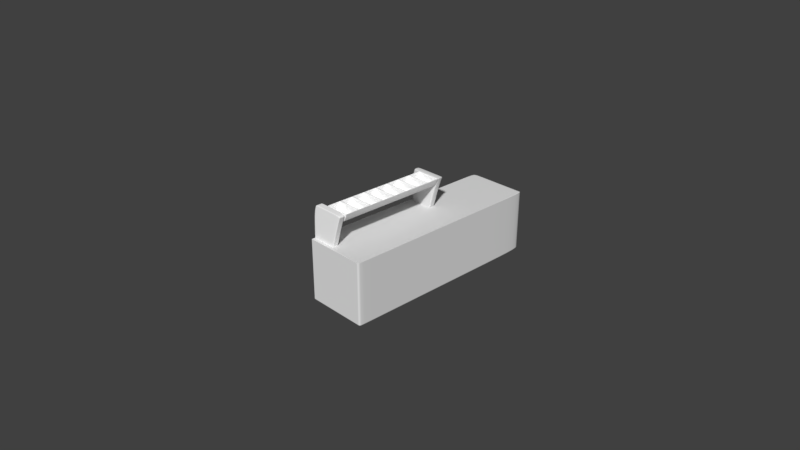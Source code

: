 # Source: tezgah.blend  (saved by Blender 2.79.0; exported with 4.5.12 LTS)
import bpy
from mathutils import Matrix  # noqa: F401  (used for matrix-valued properties, if any)

bpy.ops.wm.read_factory_settings(use_empty=True)
scene = bpy.context.scene
scene.name = 'Scene'

# ---- collections
col_collection_1 = bpy.data.collections.new('Collection 1'); scene.collection.children.link(col_collection_1)

# ---- materials (node trees are filled in below, after node groups)
mat_material_001 = bpy.data.materials.new('Material.001')
mat_material_001.alpha_threshold = 0.0
mat_material_001.use_transparent_shadow = False
mat_material_001.diffuse_color = (1.0, 1.0, 1.0, 1.0)
mat_material_001.roughness = 0.5
mat_material_002 = bpy.data.materials.new('Material.002')
mat_material_002.alpha_threshold = 0.0
mat_material_002.use_transparent_shadow = False
mat_material_002.roughness = 0.5
mat_material_003 = bpy.data.materials.new('Material.003')
mat_material_003.alpha_threshold = 0.0
mat_material_003.use_transparent_shadow = False
mat_material_003.roughness = 0.5
mat_material = bpy.data.materials.new('Material')
mat_material.alpha_threshold = 0.0
mat_material.use_transparent_shadow = False
mat_material.diffuse_color = (1.0, 1.0, 1.0, 1.0)
mat_material.roughness = 0.5
mat_material.line_color = (0.0, 0.0, 0.0, 1.0)

# ---- material node trees

# ---- world
world_world = bpy.data.worlds.new('World'); scene.world = world_world
world_world.color = (0.05088, 0.05088, 0.05088)
world_world.use_sun_shadow = False
world_world.sun_shadow_jitter_overblur = 0.0
world_world.cycles.sampling_method = 'MANUAL'

# ---- cameras
cam_camera = bpy.data.cameras.new('Camera')
cam_camera.clip_end = 100.0
cam_camera.lens = 35.0
cam_camera.sensor_width = 32.0
cam_camera.sensor_height = 18.0
cam_camera.ortho_scale = 7.314
cam_camera.dof.focus_distance = 0.0
cam_camera.dof.aperture_fstop = 128.0

# ---- meshes
me_cube_003 = bpy.data.meshes.new('Cube.003')
me_cube_003.from_pydata([(0.1864, 0.7536, -0.8996), (-0.4955, 0.7555, 1.0), (0.1864, 0.9981, -0.8996), (-0.4955, 1.0, 1.0), (0.6601, 0.7536, -0.8996), (0.6601, 0.7536, 1.0), (0.6601, 0.9981, -0.8996), (0.6601, 0.9981, 1.0), (-0.6576, 0.7555, 1.31), (-0.6576, 1.0, 1.31), (0.5344, 0.9981, 1.31), (0.5344, 0.7536, 1.31), (0.5583, 0.9981, 1.251), (0.5583, 0.7536, 1.251), (-0.6268, 0.7555, 1.251), (-0.6268, 1.0, 1.251), (0.1864, 0.9848, -0.8996), (-0.4955, 0.9867, 1.0), (0.6601, 0.9848, -0.8996), (0.6601, 0.9848, 1.0), (-0.6576, 0.9867, 1.31), (0.5344, 0.9848, 1.31), (-0.6268, 0.9867, 1.251), (0.5583, 0.9848, 1.251), (0.1864, 0.8031, -0.8996), (0.6601, 0.8031, 1.0), (0.5344, 0.8031, 1.31), (0.5583, 0.8031, 1.251), (-0.4955, 0.805, 1.0), (0.6601, 0.8031, -0.8996), (-0.6576, 0.805, 1.31), (-0.6268, 0.805, 1.251), (0.01446, 0.7541, -0.4206), (0.01446, 0.9986, -0.4206), (0.6601, 0.9981, -0.4206), (0.6601, 0.7536, -0.4206), (0.6601, 0.9848, -0.4206), (0.01446, 0.9853, -0.4206), (0.01446, 0.8036, -0.4206), (0.6601, 0.8031, -0.4206), (0.6109, 0.9981, -0.8996), (0.54, 0.9983, 1.0), (0.6109, 0.7536, -0.8996), (0.54, 0.7538, 1.0), (0.4105, 0.9983, 1.31), (0.4105, 0.7538, 1.31), (0.4351, 0.9983, 1.251), (0.4351, 0.7538, 1.251), (0.4105, 0.985, 1.31), (0.6109, 0.9848, -0.8996), (0.4105, 0.8033, 1.31), (0.6109, 0.8031, -0.8996), (0.593, 0.7536, -0.4206), (0.593, 0.9982, -0.4206)], [], [(37, 17, 3, 33), (53, 41, 7, 34), (39, 25, 5, 35), (52, 43, 1, 32), (51, 29, 4, 42), (23, 12, 10, 21), (50, 30, 8, 45), (31, 14, 8, 30), (47, 13, 11, 45), (46, 15, 9, 44), (41, 3, 15, 46), (43, 5, 13, 47), (28, 1, 14, 31), (19, 7, 12, 23), (25, 19, 23, 27), (3, 17, 22, 15), (15, 22, 20, 9), (44, 9, 20, 48), (27, 23, 21, 26), (40, 6, 18, 49), (34, 7, 19, 36), (38, 28, 17, 37), (32, 1, 28, 38), (13, 27, 26, 11), (5, 25, 27, 13), (17, 28, 31, 22), (22, 31, 30, 20), (48, 20, 30, 50), (49, 18, 29, 51), (36, 19, 25, 39), (18, 36, 39, 29), (0, 32, 38, 24), (24, 38, 37, 16), (6, 34, 36, 18), (42, 52, 32, 0), (29, 39, 35, 4), (40, 53, 34, 6), (16, 37, 33, 2), (2, 33, 53, 40), (4, 35, 52, 42), (16, 49, 51, 24), (21, 48, 50, 26), (2, 40, 49, 16), (10, 44, 48, 21), (1, 43, 47, 14), (7, 41, 46, 12), (12, 46, 44, 10), (14, 47, 45, 8), (26, 50, 45, 11), (24, 51, 42, 0), (35, 5, 43, 52), (33, 3, 41, 53)])
me_cube_003.materials.append(mat_material_001)
me_cube_003.use_remesh_preserve_volume = False
me_cube_003.use_remesh_preserve_attributes = False
me_cube_003.use_mirror_vertex_groups = False
me_cube_003.update()
me_cube_002 = bpy.data.meshes.new('Cube.002')
me_cube_002.from_pydata([(0.1864, 0.7536, -1.0), (-0.4955, 0.7555, 1.0), (0.1864, 0.9981, -1.0), (-0.4955, 1.0, 1.0), (0.6601, 0.7536, -1.0), (0.6601, 0.7536, 1.0), (0.6601, 0.9981, -1.0), (0.6601, 0.9981, 1.0), (-0.6576, 0.7555, 1.31), (-0.6576, 1.0, 1.31), (0.5344, 0.9981, 1.31), (0.5344, 0.7536, 1.31), (0.2062, 0.9981, -1.0), (-0.4474, 0.9999, 1.0), (0.2062, 0.7536, -1.0), (-0.4474, 0.7554, 1.0), (-0.6079, 0.9999, 1.31), (-0.6079, 0.7554, 1.31), (0.5463, 0.9981, 1.28), (0.5463, 0.7536, 1.28), (-0.6422, 0.7555, 1.28), (-0.6422, 1.0, 1.28), (-0.5927, 0.9999, 1.28), (-0.5927, 0.7554, 1.28), (0.5373, 0.9983, 1.0), (0.6098, 0.7536, -1.0), (0.4077, 0.9983, 1.31), (0.6098, 0.9981, -1.0), (0.5373, 0.7538, 1.0), (0.4077, 0.7538, 1.31), (0.42, 0.9983, 1.28), (0.42, 0.7538, 1.28)], [], [(0, 1, 3, 2), (27, 24, 7, 6), (6, 7, 5, 4), (14, 15, 1, 0), (27, 6, 4, 25), (19, 18, 10, 11), (16, 9, 8, 17), (21, 20, 8, 9), (31, 19, 11, 29), (22, 21, 9, 16), (30, 22, 16, 26), (20, 23, 17, 8), (26, 16, 17, 29), (2, 12, 14, 0), (25, 28, 15, 14), (2, 3, 13, 12), (1, 15, 23, 20), (24, 13, 22, 30), (13, 3, 21, 22), (28, 5, 19, 31), (3, 1, 20, 21), (5, 7, 18, 19), (15, 28, 31, 23), (7, 24, 30, 18), (4, 5, 28, 25), (10, 26, 29, 11), (18, 30, 26, 10), (23, 31, 29, 17), (12, 27, 25, 14), (12, 13, 24, 27)])
me_cube_002.materials.append(mat_material_002)
me_cube_002.use_remesh_preserve_volume = False
me_cube_002.use_remesh_preserve_attributes = False
me_cube_002.use_mirror_vertex_groups = False
me_cube_002.update()
me_cube_001 = bpy.data.meshes.new('Cube.001')
me_cube_001.from_pydata([(-0.5027, -0.6872, 0.1242), (-0.5027, -0.6872, 1.626), (-0.5027, 3.281, 0.1242), (-0.5027, 3.281, 1.626), (1.0, -0.6872, 0.1242), (1.0, -0.6872, 1.626), (1.0, 4.413, 0.1242), (1.0, 3.281, 1.626), (-0.5027, -0.6872, 1.626), (-0.5027, 3.281, 1.626), (1.0, 4.413, 1.626), (1.0, -0.6872, 1.626), (-0.5027, 3.281, 0.1677), (1.0, 4.413, 0.1677), (1.0, -0.6872, 0.1677), (-0.5027, -0.6872, 0.1677), (-0.5027, 3.158, 0.1242), (-0.5027, 3.158, 1.626), (1.0, 3.158, 0.1242), (1.0, 3.158, 1.626), (1.0, 3.158, 1.626), (-0.5027, 3.158, 1.626), (-0.5027, 3.158, 0.1677), (1.0, 3.158, 0.1677), (-0.5027, -0.5575, 0.1242), (1.0, -0.5575, 1.626), (1.0, -0.5575, 1.626), (1.0, -0.5575, 0.1677), (-0.5027, -0.5575, 1.626), (1.0, -0.5575, 0.1242), (-0.5027, -0.5575, 1.626), (-0.5027, -0.5575, 0.1677), (-0.5027, 4.413, 0.1242), (-0.5027, 3.281, 1.626), (-0.5027, -0.6872, 0.1242), (-0.5027, -0.6872, 1.626), (-0.5027, -0.6872, 1.626), (-0.5027, 4.413, 1.626), (-0.5027, 4.413, 0.1677), (-0.5027, -0.6872, 0.1677), (-0.5027, 3.158, 1.626), (-0.5027, 3.158, 0.1242), (-0.5027, -0.5575, 1.626), (-0.5027, -0.5575, 0.1242), (0.9363, 3.281, 1.626), (0.9363, -0.6872, 0.1242), (0.9363, 4.413, 1.626), (0.9363, 4.413, 0.1677), (0.9363, 3.158, 1.626), (0.9363, -0.5575, 1.626), (0.9363, 4.413, 0.1242), (0.9363, -0.6872, 1.626), (0.9363, -0.6872, 1.626), (0.9363, -0.6872, 0.1677), (0.9363, 3.158, 0.1242), (0.9363, -0.5575, 0.1242), (-0.5027, -0.6872, 1.62), (-0.5027, 3.281, 1.62), (1.0, 4.413, 1.62), (1.0, -0.6872, 1.62), (-0.5027, 3.158, 1.62), (1.0, 3.158, 1.62), (-0.5027, -0.5575, 1.62), (1.0, -0.5575, 1.62), (-0.5027, 4.413, 1.62), (-0.5027, -0.6872, 1.62), (0.9363, -0.6872, 1.62), (0.9363, 4.413, 1.62), (-0.5027, 4.413, 0.1242), (-0.5027, -0.6872, 1.626), (-0.5027, -0.6872, 1.626), (-0.5027, -0.6872, 0.1677), (-0.5027, 3.158, 0.1242), (-0.5027, -0.5575, 0.1242), (-0.5027, 3.281, 1.626), (-0.5027, -0.6872, 0.1242), (-0.5027, 4.413, 1.626), (-0.5027, 4.413, 0.1677), (-0.5027, 3.158, 1.626), (-0.5027, -0.5575, 1.626), (-0.5027, 4.413, 1.62), (-0.5027, -0.6872, 1.62), (0.9363, 3.281, 1.626), (0.9363, -0.6872, 0.1242), (0.9363, 4.413, 1.626), (0.9363, 4.413, 0.1677), (0.9363, 3.158, 1.626), (0.9363, -0.5575, 1.626), (0.9363, 4.413, 1.62), (0.9363, 4.413, 0.1242), (0.9363, -0.6872, 1.626), (0.9363, -0.6872, 1.626), (0.9363, -0.6872, 0.1677), (0.9363, 3.158, 0.1242), (0.9363, -0.5575, 0.1242), (0.9363, -0.6872, 1.62), (-0.5027, 3.281, 0.1677), (1.0, 4.413, 0.1677), (1.0, -0.6872, 0.1677), (-0.5027, 3.158, 0.1677), (1.0, 3.158, 0.1677), (-0.5027, -0.5575, 0.1677), (1.0, -0.5575, 0.1677), (-0.5027, 4.413, 0.1677), (-0.5027, -0.6872, 0.1677), (0.9363, -0.6872, 0.1677), (0.9363, 4.413, 0.1677), (-0.5027, -0.6872, 0.1677), (-0.5027, -0.6872, 0.1677), (-0.5027, 4.413, 0.1677), (0.9363, -0.6872, 0.1677), (0.9363, 4.413, 0.1677), (-0.5027, -0.6872, 1.62), (-0.5027, 3.281, 1.62), (1.0, 4.413, 1.62), (1.0, -0.6872, 1.62), (-0.5027, 3.158, 1.62), (1.0, 3.158, 1.62), (-0.5027, -0.5575, 1.62), (1.0, -0.5575, 1.62), (-0.5027, 4.413, 1.62), (-0.5027, -0.6872, 1.62), (0.9363, -0.6872, 1.62), (0.9363, 4.413, 1.62), (-0.5027, -0.6872, 1.62), (-0.5027, 4.413, 1.62), (0.9363, -0.6872, 1.62), (0.9363, 4.413, 1.62)], [], [(21, 17, 3, 9), (46, 44, 7, 10), (26, 25, 5, 11), (36, 35, 1, 8), (55, 29, 4, 45), (42, 28, 1, 35), (65, 36, 8, 56), (63, 26, 11, 59), (67, 46, 10, 58), (60, 21, 9, 57), (16, 22, 12, 2), (50, 47, 13, 6), (29, 27, 14, 4), (34, 39, 15, 0), (6, 13, 23, 18), (24, 31, 22, 16), (62, 30, 21, 60), (58, 10, 20, 61), (33, 3, 17, 40), (50, 6, 18, 54), (10, 7, 19, 20), (30, 28, 17, 21), (8, 1, 28, 30), (56, 8, 30, 62), (0, 15, 31, 24), (18, 23, 27, 29), (61, 20, 26, 63), (40, 17, 28, 42), (54, 18, 29, 55), (20, 19, 25, 26), (16, 41, 43, 24), (78, 40, 42, 79), (2, 32, 41, 16), (74, 33, 40, 78), (75, 71, 39, 34), (2, 12, 38, 32), (57, 9, 37, 64), (81, 70, 36, 65), (79, 42, 35, 69), (24, 43, 34, 0), (70, 69, 35, 36), (9, 3, 33, 37), (11, 5, 51, 52), (25, 49, 51, 5), (59, 11, 52, 66), (4, 14, 53, 45), (7, 44, 48, 19), (19, 48, 49, 25), (93, 54, 55, 94), (89, 50, 54, 93), (89, 85, 47, 50), (88, 84, 46, 67), (94, 55, 45, 83), (84, 82, 44, 46), (127, 88, 67, 123), (115, 59, 66, 122), (124, 81, 65, 121), (113, 57, 64, 120), (117, 61, 63, 119), (112, 56, 62, 118), (114, 58, 61, 117), (118, 62, 60, 116), (116, 60, 57, 113), (123, 67, 58, 114), (119, 63, 59, 115), (121, 65, 56, 112), (126, 95, 81, 124), (120, 64, 80, 125), (37, 33, 74, 76), (43, 73, 75, 34), (64, 37, 76, 80), (32, 38, 77, 68), (32, 68, 72, 41), (41, 72, 73, 43), (91, 90, 69, 70), (87, 79, 69, 90), (95, 91, 70, 81), (83, 92, 71, 75), (82, 74, 78, 86), (86, 78, 79, 87), (48, 86, 87, 49), (44, 82, 86, 48), (45, 53, 92, 83), (66, 52, 91, 95), (49, 87, 90, 51), (52, 51, 90, 91), (122, 66, 95, 126), (125, 80, 88, 127), (76, 74, 82, 84), (73, 94, 83, 75), (80, 76, 84, 88), (68, 77, 85, 89), (68, 89, 93, 72), (72, 93, 94, 73), (77, 109, 111, 85), (53, 105, 110, 92), (38, 103, 109, 77), (92, 110, 108, 71), (39, 104, 107, 15), (27, 102, 98, 14), (47, 106, 97, 13), (22, 99, 96, 12), (31, 101, 99, 22), (13, 97, 100, 23), (15, 107, 101, 31), (23, 100, 102, 27), (12, 96, 103, 38), (71, 108, 104, 39), (14, 98, 105, 53), (85, 111, 106, 47), (109, 125, 127, 111), (105, 122, 126, 110), (103, 120, 125, 109), (110, 126, 124, 108), (104, 121, 112, 107), (102, 119, 115, 98), (106, 123, 114, 97), (99, 116, 113, 96), (101, 118, 116, 99), (97, 114, 117, 100), (107, 112, 118, 101), (100, 117, 119, 102), (96, 113, 120, 103), (108, 124, 121, 104), (98, 115, 122, 105), (111, 127, 123, 106)])
me_cube_001.polygons.foreach_set('use_smooth', [True] * 126)
me_cube_001.materials.append(mat_material_003)
me_cube_001.use_remesh_preserve_volume = False
me_cube_001.use_remesh_preserve_attributes = False
me_cube_001.use_mirror_vertex_groups = False
me_cube_001.update()
me_cube = bpy.data.meshes.new('Cube')
me_cube.from_pydata([(0.3736, -0.8831, 1.0), (0.4658, -0.8457, 1.468), (-0.5223, -0.8831, 1.0), (-0.365, -0.8457, 1.468), (0.4658, -0.5218, 1.468), (0.3736, -0.4845, 1.0), (-0.5223, -0.4845, 1.0), (-0.365, -0.5218, 1.468), (0.4658, -0.1232, 1.468), (0.3736, -0.08589, 1.0), (-0.5223, -0.08589, 1.0), (-0.365, -0.1232, 1.468), (0.4658, 0.2754, 1.468), (0.3736, 0.3127, 1.0), (-0.5223, 0.3127, 1.0), (-0.365, 0.2754, 1.468), (0.4658, 0.674, 1.468), (0.3736, 0.7113, 1.0), (-0.5223, 0.7113, 1.0), (-0.365, 0.674, 1.468), (0.4658, 1.073, 1.468), (0.3736, 1.11, 1.0), (-0.5223, 1.11, 1.0), (-0.365, 1.073, 1.468), (0.4658, 1.471, 1.468), (0.3736, 1.509, 1.0), (-0.5223, 1.509, 1.0), (-0.365, 1.471, 1.468), (0.4658, 1.87, 1.468), (0.3736, 1.907, 1.0), (-0.5223, 1.907, 1.0), (-0.365, 1.87, 1.468), (0.4658, 2.268, 1.468), (0.3736, 2.306, 1.0), (-0.5223, 2.306, 1.0), (-0.365, 2.268, 1.468), (0.5032, -0.8831, 1.468), (-0.4023, -0.8831, 1.468), (0.4658, -0.4471, 1.468), (-0.365, -0.4471, 1.468), (0.5032, -0.4845, 1.468), (-0.4023, -0.4845, 1.468), (0.4658, -0.04854, 1.468), (-0.365, -0.04854, 1.468), (0.5032, -0.08589, 1.468), (-0.4023, -0.08589, 1.468), (0.4658, 0.3501, 1.468), (-0.365, 0.3501, 1.468), (0.5032, 0.3127, 1.468), (-0.4023, 0.3127, 1.468), (0.4658, 0.7487, 1.468), (-0.365, 0.7487, 1.468), (0.5032, 0.7113, 1.468), (-0.4023, 0.7113, 1.468), (0.4658, 1.147, 1.468), (-0.365, 1.147, 1.468), (0.5032, 1.11, 1.468), (-0.4023, 1.11, 1.468), (0.4658, 1.546, 1.468), (-0.365, 1.546, 1.468), (0.5032, 1.509, 1.468), (-0.4023, 1.509, 1.468), (0.4658, 1.944, 1.468), (-0.365, 1.944, 1.468), (0.5032, 1.907, 1.468), (-0.4023, 1.907, 1.468), (0.5032, 2.306, 1.468), (-0.4023, 2.306, 1.468), (0.3636, -0.8457, 1.077), (-0.365, -0.8457, 1.077), (0.3636, -0.5218, 1.077), (-0.365, -0.5218, 1.077), (0.3734, -0.4471, 1.077), (-0.365, -0.4471, 1.077), (0.3734, -0.1232, 1.077), (-0.365, -0.1232, 1.077), (0.3691, -0.04854, 1.077), (-0.365, -0.04854, 1.077), (0.3691, 0.2754, 1.077), (-0.365, 0.2754, 1.077), (0.3738, 0.3501, 1.077), (-0.365, 0.3501, 1.077), (0.3738, 0.674, 1.077), (-0.365, 0.674, 1.077), (0.3785, 0.7487, 1.077), (-0.365, 0.7487, 1.077), (0.3785, 1.073, 1.077), (-0.365, 1.073, 1.077), (0.3645, 1.147, 1.077), (-0.365, 1.147, 1.077), (0.3645, 1.471, 1.077), (-0.365, 1.471, 1.077), (0.3444, 1.546, 1.077), (-0.365, 1.546, 1.077), (0.3444, 1.87, 1.077), (-0.365, 1.87, 1.077), (0.3738, 1.944, 1.077), (-0.365, 1.944, 1.077), (0.3738, 2.268, 1.077), (-0.365, 2.268, 1.077), (0.5032, -0.8567, 1.468), (-0.4023, -0.8567, 1.468), (-0.5223, -0.8567, 1.0), (0.3736, -0.8567, 1.0), (0.4658, -0.8243, 1.468), (-0.365, -0.8243, 1.468), (0.3636, -0.8243, 1.077), (-0.365, -0.8243, 1.077), (0.5032, -0.5203, 1.468), (-0.5223, -0.5203, 1.0), (0.4658, -0.5509, 1.468), (0.3636, -0.5509, 1.077), (-0.4023, -0.5203, 1.468), (0.3736, -0.5203, 1.0), (-0.365, -0.5509, 1.468), (-0.365, -0.5509, 1.077), (-0.4023, -0.4604, 1.468), (-0.5223, -0.4604, 1.0), (0.3736, -0.4604, 1.0), (0.5032, -0.4604, 1.468), (-0.365, -0.4276, 1.468), (0.4658, -0.4276, 1.468), (-0.365, -0.4276, 1.077), (0.3734, -0.4276, 1.077), (-0.4023, -0.135, 1.468), (0.5032, -0.135, 1.468), (-0.365, -0.1632, 1.468), (0.4658, -0.1632, 1.468), (-0.365, -0.1632, 1.077), (0.3734, -0.1632, 1.077), (-0.5223, -0.135, 1.0), (0.3736, -0.135, 1.0), (0.5032, -0.07816, 1.468), (-0.4023, -0.07816, 1.468), (0.3736, -0.07816, 1.0), (-0.5223, -0.07816, 1.0), (0.4658, -0.04226, 1.468), (-0.365, -0.04226, 1.468), (0.3691, -0.04226, 1.077), (-0.365, -0.04226, 1.077), (0.5032, 0.2451, 1.468), (0.3736, 0.2451, 1.0), (0.4658, 0.2204, 1.468), (0.3691, 0.2204, 1.077), (-0.4023, 0.2451, 1.468), (-0.5223, 0.2451, 1.0), (-0.365, 0.2204, 1.468), (-0.365, 0.2204, 1.077), (0.5032, 0.6733, 1.468), (-0.4023, 0.6733, 1.468), (0.3736, 0.6733, 1.0), (-0.5223, 0.6733, 1.0), (0.4658, 0.6431, 1.468), (-0.365, 0.6431, 1.468), (0.3738, 0.6431, 1.077), (-0.365, 0.6431, 1.077), (-0.4023, 0.4035, 1.468), (-0.5223, 0.4035, 1.0), (-0.365, 0.4238, 1.468), (-0.365, 0.4238, 1.077), (0.5032, 0.4035, 1.468), (0.3736, 0.4035, 1.0), (0.4658, 0.4238, 1.468), (0.3738, 0.4238, 1.077), (-0.4023, 1.079, 1.468), (-0.5223, 1.079, 1.0), (0.3736, 1.079, 1.0), (0.5032, 1.079, 1.468), (-0.365, 1.047, 1.468), (0.4658, 1.047, 1.468), (-0.365, 1.047, 1.077), (0.3785, 1.047, 1.077), (-0.5223, 0.7502, 1.0), (0.3736, 0.7502, 1.0), (-0.4023, 0.7502, 1.468), (0.5032, 0.7502, 1.468), (-0.365, 0.7803, 1.468), (0.4658, 0.7803, 1.468), (-0.365, 0.7803, 1.077), (0.3785, 0.7803, 1.077), (0.5032, 1.157, 1.468), (-0.4023, 1.157, 1.468), (0.3736, 1.157, 1.0), (-0.5223, 1.157, 1.0), (0.4658, 1.186, 1.468), (-0.365, 1.186, 1.468), (0.3645, 1.186, 1.077), (-0.365, 1.186, 1.077), (0.5032, 1.478, 1.468), (0.3736, 1.478, 1.0), (0.4658, 1.447, 1.468), (0.3645, 1.447, 1.077), (-0.4023, 1.478, 1.468), (-0.5223, 1.478, 1.0), (-0.365, 1.447, 1.468), (-0.365, 1.447, 1.077), (0.3736, 1.565, 1.0), (0.5032, 1.565, 1.468), (-0.4023, 1.565, 1.468), (-0.5223, 1.565, 1.0), (0.4658, 1.591, 1.468), (-0.365, 1.591, 1.468), (0.3444, 1.591, 1.077), (-0.365, 1.591, 1.077), (0.3736, 1.844, 1.0), (-0.4023, 1.844, 1.468), (-0.365, 1.818, 1.468), (-0.365, 1.818, 1.077), (0.5032, 1.844, 1.468), (-0.5223, 1.844, 1.0), (0.4658, 1.818, 1.468), (0.3444, 1.818, 1.077), (-0.4023, 2.274, 1.468), (-0.5223, 2.274, 1.0), (0.3736, 2.274, 1.0), (0.5032, 2.274, 1.468), (-0.365, 2.242, 1.468), (0.4658, 2.242, 1.468), (-0.365, 2.242, 1.077), (0.3738, 2.242, 1.077), (-0.5223, 1.939, 1.0), (0.3736, 1.939, 1.0), (-0.4023, 1.939, 1.468), (0.5032, 1.939, 1.468), (-0.365, 1.971, 1.468), (0.4658, 1.971, 1.468), (-0.365, 1.971, 1.077), (0.3738, 1.971, 1.077), (-0.4481, -0.8831, 1.0), (-0.3273, -0.8831, 1.468), (-0.4481, -0.4845, 1.0), (-0.3273, -0.4845, 1.468), (-0.4481, -0.08589, 1.0), (-0.3273, -0.08589, 1.468), (-0.4481, 0.3127, 1.0), (-0.3273, 0.3127, 1.468), (-0.4481, 0.7113, 1.0), (-0.3273, 0.7113, 1.468), (-0.4481, 1.11, 1.0), (-0.3273, 1.11, 1.468), (-0.4481, 1.509, 1.0), (-0.3273, 1.509, 1.468), (-0.4481, 1.907, 1.0), (-0.3273, 1.907, 1.468), (-0.4481, 2.306, 1.0), (-0.3273, 2.306, 1.468), (-0.2961, -0.8457, 1.468), (-0.2961, -0.5218, 1.468), (-0.2961, -0.4471, 1.468), (-0.2961, -0.1232, 1.468), (-0.2961, -0.04854, 1.468), (-0.2961, 0.2754, 1.468), (-0.2961, 0.3501, 1.468), (-0.2961, 0.674, 1.468), (-0.2961, 0.7487, 1.468), (-0.2961, 1.073, 1.468), (-0.2961, 1.147, 1.468), (-0.2961, 1.471, 1.468), (-0.2961, 1.546, 1.468), (-0.2961, 1.87, 1.468), (-0.2961, 1.944, 1.468), (-0.2961, 2.268, 1.468), (-0.3046, -0.8457, 1.077), (-0.3046, -0.5218, 1.077), (-0.3038, -0.4471, 1.077), (-0.3038, -0.1232, 1.077), (-0.3041, -0.04854, 1.077), (-0.3041, 0.2754, 1.077), (-0.3037, 0.3501, 1.077), (-0.3037, 0.674, 1.077), (-0.3033, 0.7487, 1.077), (-0.3033, 1.073, 1.077), (-0.3045, 1.147, 1.077), (-0.3045, 1.471, 1.077), (-0.3062, 1.546, 1.077), (-0.3062, 1.87, 1.077), (-0.3037, 1.944, 1.077), (-0.3037, 2.268, 1.077), (-0.3046, -0.8243, 1.077), (-0.4481, -0.8567, 1.0), (-0.3046, -0.5509, 1.077), (-0.4481, -0.5203, 1.0), (-0.3038, -0.4276, 1.077), (-0.4481, -0.4604, 1.0), (-0.3038, -0.1632, 1.077), (-0.4481, -0.135, 1.0), (-0.3041, -0.04226, 1.077), (-0.4481, -0.07816, 1.0), (-0.3041, 0.2204, 1.077), (-0.4481, 0.2451, 1.0), (-0.3037, 0.6431, 1.077), (-0.4481, 0.6733, 1.0), (-0.4481, 0.4035, 1.0), (-0.3037, 0.4238, 1.077), (-0.3033, 1.047, 1.077), (-0.4481, 1.079, 1.0), (-0.4481, 0.7502, 1.0), (-0.3033, 0.7803, 1.077), (-0.3045, 1.186, 1.077), (-0.4481, 1.157, 1.0), (-0.3045, 1.447, 1.077), (-0.4481, 1.478, 1.0), (-0.3062, 1.591, 1.077), (-0.4481, 1.565, 1.0), (-0.3062, 1.818, 1.077), (-0.4481, 1.844, 1.0), (-0.3037, 2.242, 1.077), (-0.4481, 2.274, 1.0), (-0.4481, 1.939, 1.0), (-0.3037, 1.971, 1.077), (0.2541, -0.8567, 1.0), (0.2541, -0.5203, 1.0), (0.2541, -0.4604, 1.0), (0.2541, -0.135, 1.0), (0.2541, -0.07816, 1.0), (0.2541, 0.2451, 1.0), (0.2541, 0.6733, 1.0), (0.2541, 0.4035, 1.0), (0.2541, 1.079, 1.0), (0.2541, 0.7502, 1.0), (0.2541, 1.157, 1.0), (0.2541, 1.478, 1.0), (0.2541, 1.565, 1.0), (0.2541, 1.844, 1.0), (0.2541, 2.274, 1.0), (0.2541, 1.939, 1.0), (0.2541, -0.8831, 1.0), (0.3824, -0.8831, 1.468), (0.2541, -0.4845, 1.0), (0.3824, -0.4845, 1.468), (0.2541, -0.08589, 1.0), (0.3824, -0.08589, 1.468), (0.2541, 0.3127, 1.0), (0.3824, 0.3127, 1.468), (0.2541, 0.7113, 1.0), (0.3824, 0.7113, 1.468), (0.2541, 1.11, 1.0), (0.3824, 1.11, 1.468), (0.2541, 1.509, 1.0), (0.3824, 1.509, 1.468), (0.2541, 1.907, 1.0), (0.3824, 1.907, 1.468), (0.2541, 2.306, 1.0), (0.3824, 2.306, 1.468), (0.355, -0.8457, 1.468), (0.355, -0.5218, 1.468), (0.355, -0.4471, 1.468), (0.355, -0.1232, 1.468), (0.355, -0.04854, 1.468), (0.355, 0.2754, 1.468), (0.355, 0.3501, 1.468), (0.355, 0.674, 1.468), (0.355, 0.7487, 1.468), (0.355, 1.073, 1.468), (0.355, 1.147, 1.468), (0.355, 1.471, 1.468), (0.355, 1.546, 1.468), (0.355, 1.87, 1.468), (0.355, 1.944, 1.468), (0.355, 2.268, 1.468), (0.2664, -0.8457, 1.077), (0.2664, -0.5218, 1.077), (0.2749, -0.4471, 1.077), (0.2749, -0.1232, 1.077), (0.2712, -0.04854, 1.077), (0.2712, 0.2754, 1.077), (0.2752, 0.3501, 1.077), (0.2752, 0.674, 1.077), (0.2793, 0.7487, 1.077), (0.2793, 1.073, 1.077), (0.2671, 1.147, 1.077), (0.2671, 1.471, 1.077), (0.2498, 1.546, 1.077), (0.2498, 1.87, 1.077), (0.2752, 1.944, 1.077), (0.2752, 2.268, 1.077), (0.2664, -0.8243, 1.077), (0.2664, -0.5509, 1.077), (0.2749, -0.4276, 1.077), (0.2749, -0.1632, 1.077), (0.2712, -0.04226, 1.077), (0.2712, 0.2204, 1.077), (0.2752, 0.6431, 1.077), (0.2752, 0.4238, 1.077), (0.2793, 1.047, 1.077), (0.2793, 0.7803, 1.077), (0.2671, 1.186, 1.077), (0.2671, 1.447, 1.077), (0.2498, 1.591, 1.077), (0.2498, 1.818, 1.077), (0.2752, 2.242, 1.077), (0.2752, 1.971, 1.077), (0.4864, -0.8831, 1.407), (-0.4179, -0.8831, 1.407), (0.4864, -0.4845, 1.407), (-0.4179, -0.4845, 1.407), (0.4864, -0.08589, 1.407), (-0.4179, -0.08589, 1.407), (0.4864, 0.3127, 1.407), (-0.4179, 0.3127, 1.407), (0.4864, 0.7113, 1.407), (-0.4179, 0.7113, 1.407), (0.4864, 1.11, 1.407), (-0.4179, 1.11, 1.407), (0.4864, 1.509, 1.407), (-0.4179, 1.509, 1.407), (0.4864, 1.907, 1.407), (-0.4179, 1.907, 1.407), (0.4864, 2.306, 1.407), (-0.4179, 2.306, 1.407), (-0.4179, -0.8567, 1.407), (0.4864, -0.8567, 1.407), (-0.4179, -0.5203, 1.407), (0.4864, -0.5203, 1.407), (0.4864, -0.4604, 1.407), (-0.4179, -0.4604, 1.407), (0.4864, -0.135, 1.407), (-0.4179, -0.135, 1.407), (-0.4179, -0.07816, 1.407), (0.4864, -0.07816, 1.407), (-0.4179, 0.2451, 1.407), (0.4864, 0.2451, 1.407), (-0.4179, 0.6733, 1.407), (0.4864, 0.6733, 1.407), (0.4864, 0.4035, 1.407), (-0.4179, 0.4035, 1.407), (0.4864, 1.079, 1.407), (-0.4179, 1.079, 1.407), (-0.4179, 0.7502, 1.407), (0.4864, 0.7502, 1.407), (-0.4179, 1.157, 1.407), (0.4864, 1.157, 1.407), (-0.4179, 1.478, 1.407), (0.4864, 1.478, 1.407), (-0.4179, 1.565, 1.407), (0.4864, 1.565, 1.407), (-0.4179, 1.844, 1.407), (0.4864, 1.844, 1.407), (0.4864, 2.274, 1.407), (-0.4179, 2.274, 1.407), (-0.4179, 1.939, 1.407), (0.4864, 1.939, 1.407), (-0.343, 2.306, 1.407), (-0.343, -0.8831, 1.407), (0.3657, -0.8831, 1.407), (0.3657, 2.306, 1.407)], [], [(105, 3, 69, 107), (443, 393, 2, 228), (417, 124, 45, 397), (281, 109, 6, 230), (413, 113, 5, 394), (412, 112, 41, 395), (142, 12, 78, 143), (285, 130, 10, 232), (249, 11, 75, 265), (416, 131, 9, 396), (158, 47, 81, 159), (421, 141, 13, 398), (420, 144, 49, 399), (289, 145, 14, 234), (427, 164, 57, 403), (423, 150, 17, 400), (422, 149, 53, 401), (291, 151, 18, 236), (190, 24, 90, 191), (295, 165, 22, 238), (176, 51, 85, 178), (426, 166, 21, 402), (437, 204, 29, 406), (433, 189, 25, 404), (432, 192, 61, 405), (301, 193, 26, 240), (439, 212, 67, 409), (436, 205, 65, 407), (305, 209, 30, 242), (201, 59, 93, 203), (307, 213, 34, 244), (224, 63, 97, 226), (438, 214, 33, 408), (246, 3, 37, 229), (345, 4, 40, 329), (104, 1, 36, 100), (114, 7, 41, 112), (248, 39, 41, 231), (347, 8, 44, 331), (126, 11, 45, 124), (121, 38, 40, 119), (250, 43, 45, 233), (349, 12, 48, 333), (136, 42, 44, 132), (146, 15, 49, 144), (252, 47, 49, 235), (351, 16, 52, 335), (162, 46, 48, 160), (153, 19, 53, 149), (254, 51, 53, 237), (353, 20, 56, 337), (168, 23, 57, 164), (177, 50, 52, 175), (256, 55, 57, 239), (355, 24, 60, 339), (184, 54, 56, 180), (194, 27, 61, 192), (258, 59, 61, 241), (357, 28, 64, 341), (200, 58, 60, 197), (206, 31, 65, 205), (260, 63, 65, 243), (359, 32, 66, 343), (216, 35, 67, 212), (225, 62, 64, 223), (377, 111, 70, 361), (247, 7, 71, 263), (110, 4, 70, 111), (344, 1, 68, 360), (379, 129, 74, 363), (120, 39, 73, 122), (346, 38, 72, 362), (127, 8, 74, 129), (381, 143, 78, 365), (348, 42, 76, 364), (137, 43, 77, 139), (251, 15, 79, 267), (382, 154, 82, 367), (253, 19, 83, 269), (152, 16, 82, 154), (350, 46, 80, 366), (384, 171, 86, 369), (352, 50, 84, 368), (169, 20, 86, 171), (255, 23, 87, 271), (387, 191, 90, 371), (354, 54, 88, 370), (185, 55, 89, 187), (257, 27, 91, 273), (389, 211, 94, 373), (259, 31, 95, 275), (210, 28, 94, 211), (356, 58, 92, 372), (390, 219, 98, 375), (358, 62, 96, 374), (217, 32, 98, 219), (261, 35, 99, 277), (442, 244, 34, 409), (1, 104, 106, 68), (360, 68, 106, 376), (3, 105, 101, 37), (110, 104, 100, 108), (393, 37, 101, 410), (392, 0, 103, 411), (228, 2, 102, 279), (114, 105, 107, 115), (7, 114, 115, 71), (4, 110, 108, 40), (104, 110, 111, 106), (376, 106, 111, 377), (105, 114, 112, 101), (410, 101, 112, 412), (411, 103, 113, 413), (279, 102, 109, 281), (38, 121, 123, 72), (126, 120, 122, 128), (362, 72, 123, 378), (127, 121, 119, 125), (39, 120, 116, 41), (394, 5, 118, 414), (230, 6, 117, 283), (395, 41, 116, 415), (8, 127, 125, 44), (11, 126, 128, 75), (121, 127, 129, 123), (378, 123, 129, 379), (120, 126, 124, 116), (414, 118, 131, 416), (283, 117, 130, 285), (415, 116, 124, 417), (146, 137, 139, 147), (364, 76, 138, 380), (43, 137, 133, 45), (142, 136, 132, 140), (232, 10, 135, 287), (397, 45, 133, 418), (396, 9, 134, 419), (42, 136, 138, 76), (12, 142, 140, 48), (15, 146, 147, 79), (380, 138, 143, 381), (137, 146, 144, 133), (287, 135, 145, 289), (418, 133, 144, 420), (419, 134, 141, 421), (136, 142, 143, 138), (162, 152, 154, 163), (383, 163, 154, 382), (158, 153, 149, 156), (16, 152, 148, 52), (292, 157, 151, 291), (425, 156, 149, 422), (424, 161, 150, 423), (19, 153, 155, 83), (398, 13, 161, 424), (399, 49, 156, 425), (234, 14, 157, 292), (47, 158, 156, 49), (366, 80, 163, 383), (46, 162, 163, 80), (152, 162, 160, 148), (153, 158, 159, 155), (177, 169, 171, 179), (385, 179, 171, 384), (20, 169, 167, 56), (176, 168, 164, 174), (429, 173, 166, 426), (23, 168, 170, 87), (296, 172, 165, 295), (428, 174, 164, 427), (401, 53, 174, 428), (236, 18, 172, 296), (400, 17, 173, 429), (51, 176, 174, 53), (368, 84, 179, 385), (50, 177, 179, 84), (169, 177, 175, 167), (168, 176, 178, 170), (194, 185, 187, 195), (370, 88, 186, 386), (55, 185, 181, 57), (190, 184, 180, 188), (238, 22, 183, 299), (403, 57, 181, 430), (402, 21, 182, 431), (54, 184, 186, 88), (24, 190, 188, 60), (27, 194, 195, 91), (386, 186, 191, 387), (185, 194, 192, 181), (299, 183, 193, 301), (430, 181, 192, 432), (431, 182, 189, 433), (184, 190, 191, 186), (58, 200, 202, 92), (372, 92, 202, 388), (59, 201, 198, 61), (210, 200, 197, 208), (206, 201, 203, 207), (240, 26, 199, 303), (405, 61, 198, 434), (404, 25, 196, 435), (31, 206, 207, 95), (28, 210, 208, 64), (200, 210, 211, 202), (388, 202, 211, 389), (201, 206, 205, 198), (303, 199, 209, 305), (434, 198, 205, 436), (435, 196, 204, 437), (225, 217, 219, 227), (391, 227, 219, 390), (32, 217, 215, 66), (224, 216, 212, 222), (441, 221, 214, 438), (35, 216, 218, 99), (308, 220, 213, 307), (440, 222, 212, 439), (407, 65, 222, 440), (242, 30, 220, 308), (406, 29, 221, 441), (63, 224, 222, 65), (374, 96, 227, 391), (62, 225, 227, 96), (217, 225, 223, 215), (216, 224, 226, 218), (97, 276, 309, 226), (340, 242, 308, 325), (325, 308, 307, 324), (226, 309, 306, 218), (322, 303, 305, 323), (203, 302, 304, 207), (338, 240, 303, 322), (93, 274, 302, 203), (320, 299, 301, 321), (187, 298, 300, 195), (336, 238, 299, 320), (89, 272, 298, 187), (85, 270, 297, 178), (334, 236, 296, 319), (319, 296, 295, 318), (178, 297, 294, 170), (81, 268, 293, 159), (332, 234, 292, 317), (317, 292, 291, 316), (159, 293, 290, 155), (314, 287, 289, 315), (139, 286, 288, 147), (330, 232, 287, 314), (77, 266, 286, 139), (312, 283, 285, 313), (122, 282, 284, 128), (328, 230, 283, 312), (73, 264, 282, 122), (310, 279, 281, 311), (107, 278, 280, 115), (326, 228, 279, 310), (69, 262, 278, 107), (445, 342, 244, 442), (359, 261, 277, 375), (63, 260, 276, 97), (218, 306, 277, 99), (59, 258, 274, 93), (357, 259, 275, 373), (207, 304, 275, 95), (355, 257, 273, 371), (55, 256, 272, 89), (195, 300, 273, 91), (353, 255, 271, 369), (51, 254, 270, 85), (170, 294, 271, 87), (47, 252, 268, 81), (351, 253, 269, 367), (155, 290, 269, 83), (349, 251, 267, 365), (43, 250, 266, 77), (147, 288, 267, 79), (39, 248, 264, 73), (128, 284, 265, 75), (3, 246, 262, 69), (345, 247, 263, 361), (115, 280, 263, 71), (35, 261, 245, 67), (358, 260, 243, 341), (31, 259, 243, 65), (356, 258, 241, 339), (27, 257, 241, 61), (354, 256, 239, 337), (23, 255, 239, 57), (352, 254, 237, 335), (19, 253, 237, 53), (350, 252, 235, 333), (15, 251, 235, 49), (348, 250, 233, 331), (11, 249, 233, 45), (346, 248, 231, 329), (7, 247, 231, 41), (344, 246, 229, 327), (324, 307, 244, 342), (323, 305, 242, 340), (321, 301, 240, 338), (318, 295, 238, 336), (316, 291, 236, 334), (315, 289, 234, 332), (347, 249, 265, 363), (313, 285, 232, 330), (311, 281, 230, 328), (444, 443, 228, 326), (392, 444, 326, 0), (113, 311, 328, 5), (131, 313, 330, 9), (8, 347, 363, 74), (141, 315, 332, 13), (150, 316, 334, 17), (166, 318, 336, 21), (189, 321, 338, 25), (204, 323, 340, 29), (214, 324, 342, 33), (1, 344, 327, 36), (38, 346, 329, 40), (42, 348, 331, 44), (46, 350, 333, 48), (50, 352, 335, 52), (54, 354, 337, 56), (58, 356, 339, 60), (62, 358, 341, 64), (4, 345, 361, 70), (12, 349, 365, 78), (16, 351, 367, 82), (20, 353, 369, 86), (24, 355, 371, 90), (28, 357, 373, 94), (32, 359, 375, 98), (408, 33, 342, 445), (0, 326, 310, 103), (103, 310, 311, 113), (5, 328, 312, 118), (118, 312, 313, 131), (9, 330, 314, 134), (134, 314, 315, 141), (161, 317, 316, 150), (13, 332, 317, 161), (173, 319, 318, 166), (17, 334, 319, 173), (21, 336, 320, 182), (182, 320, 321, 189), (25, 338, 322, 196), (196, 322, 323, 204), (221, 325, 324, 214), (29, 340, 325, 221), (276, 374, 391, 309), (309, 391, 390, 306), (302, 388, 389, 304), (274, 372, 388, 302), (298, 386, 387, 300), (272, 370, 386, 298), (270, 368, 385, 297), (297, 385, 384, 294), (268, 366, 383, 293), (293, 383, 382, 290), (286, 380, 381, 288), (266, 364, 380, 286), (282, 378, 379, 284), (264, 362, 378, 282), (278, 376, 377, 280), (262, 360, 376, 278), (260, 358, 374, 276), (306, 390, 375, 277), (258, 356, 372, 274), (304, 389, 373, 275), (256, 354, 370, 272), (300, 387, 371, 273), (254, 352, 368, 270), (294, 384, 369, 271), (252, 350, 366, 268), (290, 382, 367, 269), (250, 348, 364, 266), (288, 381, 365, 267), (248, 346, 362, 264), (284, 379, 363, 265), (246, 344, 360, 262), (280, 377, 361, 263), (261, 359, 343, 245), (259, 357, 341, 243), (257, 355, 339, 241), (255, 353, 337, 239), (253, 351, 335, 237), (251, 349, 333, 235), (249, 347, 331, 233), (247, 345, 329, 231), (66, 408, 445, 343), (36, 327, 444, 392), (327, 229, 443, 444), (343, 445, 442, 245), (64, 406, 441, 223), (30, 407, 440, 220), (220, 440, 439, 213), (223, 441, 438, 215), (197, 435, 437, 208), (199, 434, 436, 209), (60, 404, 435, 197), (26, 405, 434, 199), (180, 431, 433, 188), (183, 430, 432, 193), (56, 402, 431, 180), (22, 403, 430, 183), (52, 400, 429, 175), (18, 401, 428, 172), (172, 428, 427, 165), (175, 429, 426, 167), (14, 399, 425, 157), (48, 398, 424, 160), (160, 424, 423, 148), (157, 425, 422, 151), (132, 419, 421, 140), (135, 418, 420, 145), (44, 396, 419, 132), (10, 397, 418, 135), (117, 415, 417, 130), (119, 414, 416, 125), (6, 395, 415, 117), (40, 394, 414, 119), (100, 411, 413, 108), (102, 410, 412, 109), (36, 392, 411, 100), (2, 393, 410, 102), (245, 442, 409, 67), (215, 438, 408, 66), (209, 436, 407, 30), (213, 439, 409, 34), (193, 432, 405, 26), (188, 433, 404, 60), (208, 437, 406, 64), (167, 426, 402, 56), (151, 422, 401, 18), (148, 423, 400, 52), (165, 427, 403, 22), (145, 420, 399, 14), (140, 421, 398, 48), (125, 416, 396, 44), (109, 412, 395, 6), (108, 413, 394, 40), (130, 417, 397, 10), (229, 37, 393, 443)])
me_cube.materials.append(mat_material)
me_cube.use_remesh_preserve_volume = False
me_cube.use_remesh_preserve_attributes = False
me_cube.use_mirror_vertex_groups = False
me_cube.update()

# ---- objects
ob_cube_003 = bpy.data.objects.new('Cube.003', me_cube_003)
ob_cube_002 = bpy.data.objects.new('Cube.002', me_cube_002)
ob_cube_001 = bpy.data.objects.new('Cube.001', me_cube_001)
ob_cube = bpy.data.objects.new('Cube', me_cube)
ob_camera = bpy.data.objects.new('Camera', cam_camera)

# ---- transforms, parenting, visibility, modifiers, constraints
ob_cube_003.location = (0.3074, -0.5382, 0.4306)
ob_cube_003.rotation_euler = (0.0, -0.0, 3.142)
ob_cube_003.scale = (0.3669, 0.3669, 0.4518)
ob_cube_003.lineart.crease_threshold = 0.0
_m = ob_cube_003.modifiers.new('Subsurf', 'SUBSURF')
_m.uv_smooth = 'PRESERVE_CORNERS'
_m.quality = 2
_m.levels = 3
_m.show_only_control_edges = False
ob_cube_002.location = (0.3074, 1.044, 0.4306)
ob_cube_002.rotation_euler = (0.0, -0.0, 3.142)
ob_cube_002.scale = (0.3669, 0.3669, 0.4518)
ob_cube_002.lineart.crease_threshold = 0.0
_m = ob_cube_002.modifiers.new('Subsurf', 'SUBSURF')
_m.uv_smooth = 'PRESERVE_CORNERS'
_m.quality = 2
_m.levels = 3
_m.show_only_control_edges = False
ob_cube_001.location = (0.3386, -0.5624, -0.3373)
ob_cube_001.scale = (0.5594, 0.5594, 0.5594)
ob_cube_001.lineart.crease_threshold = 0.0
_m = ob_cube_001.modifiers.new('Subsurf', 'SUBSURF')
_m.uv_smooth = 'PRESERVE_CORNERS'
_m.quality = 2
_m.levels = 3
_m.show_only_control_edges = False
ob_cube.location = (0.3658, -0.4004, 0.6495)
ob_cube.scale = (0.3669, 0.4684, 0.2547)
ob_cube.lock_rotations_4d = False
ob_cube.empty_display_type = 'ARROWS'
ob_cube.lineart.crease_threshold = 0.0
_m = ob_cube.modifiers.new('Subsurf', 'SUBSURF')
_m.uv_smooth = 'PRESERVE_CORNERS'
_m.quality = 2
_m.levels = 3
_m.show_only_control_edges = False
ob_camera.location = (7.481, -6.508, 5.344)
ob_camera.rotation_euler = (1.109, 0.0, 0.8149)
ob_camera.lock_rotations_4d = False
ob_camera.empty_display_type = 'ARROWS'
ob_camera.color = (0.0, 0.0, 0.0, 0.0)
ob_camera.display_type = 'WIRE'
ob_camera.lineart.crease_threshold = 0.0

# ---- collection membership
col_collection_1.objects.link(ob_cube_003)
col_collection_1.objects.link(ob_cube_002)
col_collection_1.objects.link(ob_cube_001)
col_collection_1.objects.link(ob_cube)
col_collection_1.objects.link(ob_camera)

# ---- scene / render settings (as saved in the file)
scene.camera = ob_camera
scene.frame_start = 1; scene.frame_end = 250; scene.frame_set(1)
scene.render.engine = 'BLENDER_EEVEE_NEXT'
scene.render.resolution_percentage = 50
scene.render.dither_intensity = 0.0
scene.cycles.use_denoising = False
scene.cycles.samples = 128
scene.cycles.sampling_pattern = 'TABULATED_SOBOL'
scene.cycles.use_adaptive_sampling = False
scene.cycles.use_light_tree = False
scene.cycles.blur_glossy = 0.0
scene.cycles.sample_clamp_indirect = 0.0
scene.view_settings.view_transform = 'Standard'
bpy.context.view_layer.update()

# ---- added for rendering (the .blend has no usable light): sun
light_auto_sun = bpy.data.lights.new('AutoSun', 'SUN')
light_auto_sun.energy = 3.0
light_auto_sun.angle = 0.0523599
ob_auto_sun = bpy.data.objects.new('AutoSun', light_auto_sun)
scene.collection.objects.link(ob_auto_sun)
ob_auto_sun.rotation_euler = (0.872665, 0.174533, 0.523599)
bpy.context.view_layer.update()
